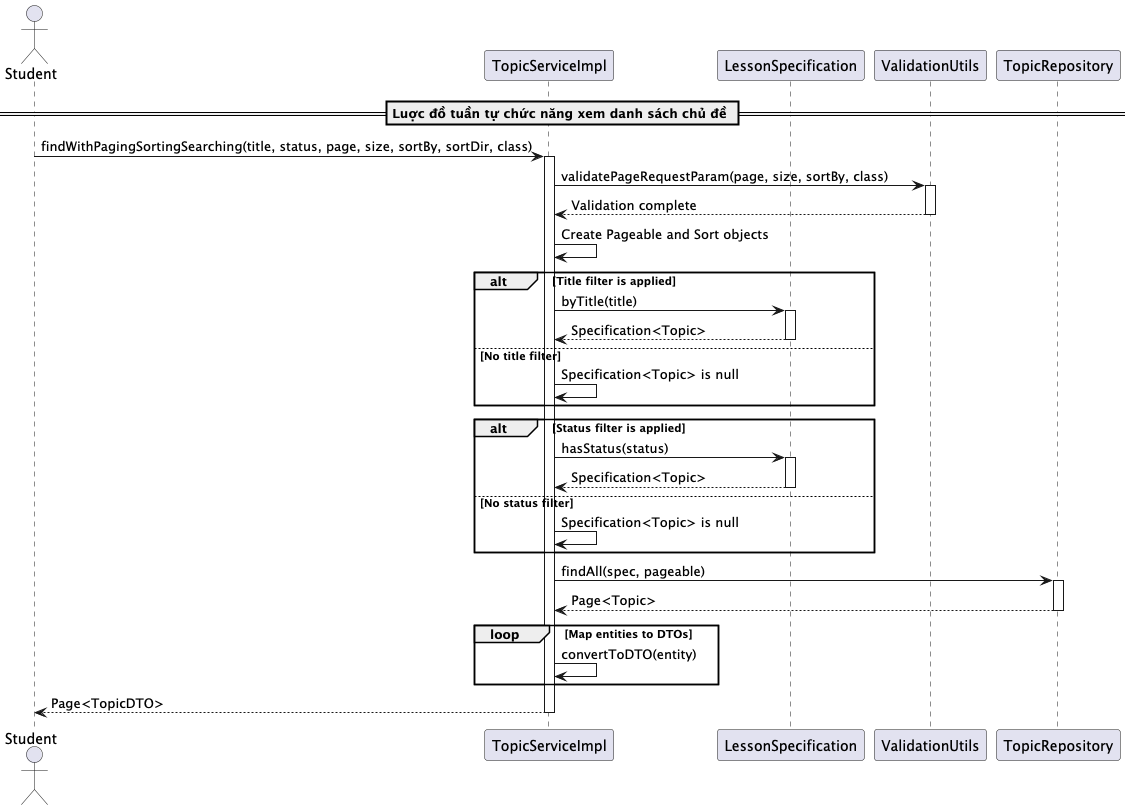

The diagram above was rendered by PlantUML. Its source (embedded in the PNG):
@startuml findWithPagingSortingSearching

actor Student
participant "TopicServiceImpl" as TopicService
participant "LessonSpecification" as LessonSpec
participant "ValidationUtils" as ValidationUtils
participant "TopicRepository" as Repository


== Luợc đồ tuần tự chức năng xem danh sách chủ đề ==
Student -> TopicService: findWithPagingSortingSearching(title, status, page, size, sortBy, sortDir, class)
activate TopicService

TopicService -> ValidationUtils: validatePageRequestParam(page, size, sortBy, class)
activate ValidationUtils
ValidationUtils --> TopicService: Validation complete
deactivate ValidationUtils

TopicService -> TopicService: Create Pageable and Sort objects

alt Title filter is applied
    TopicService -> LessonSpec: byTitle(title)
    activate LessonSpec
    LessonSpec --> TopicService: Specification<Topic>
    deactivate LessonSpec
else No title filter
    TopicService -> TopicService: Specification<Topic> is null
end

alt Status filter is applied
    TopicService -> LessonSpec: hasStatus(status)
    activate LessonSpec
    LessonSpec --> TopicService: Specification<Topic>
    deactivate LessonSpec
else No status filter
    TopicService -> TopicService: Specification<Topic> is null
end

TopicService -> Repository: findAll(spec, pageable)
activate Repository
Repository --> TopicService: Page<Topic>
deactivate Repository

loop Map entities to DTOs
    TopicService -> TopicService: convertToDTO(entity)
end

TopicService --> Student: Page<TopicDTO>
deactivate TopicService

@enduml